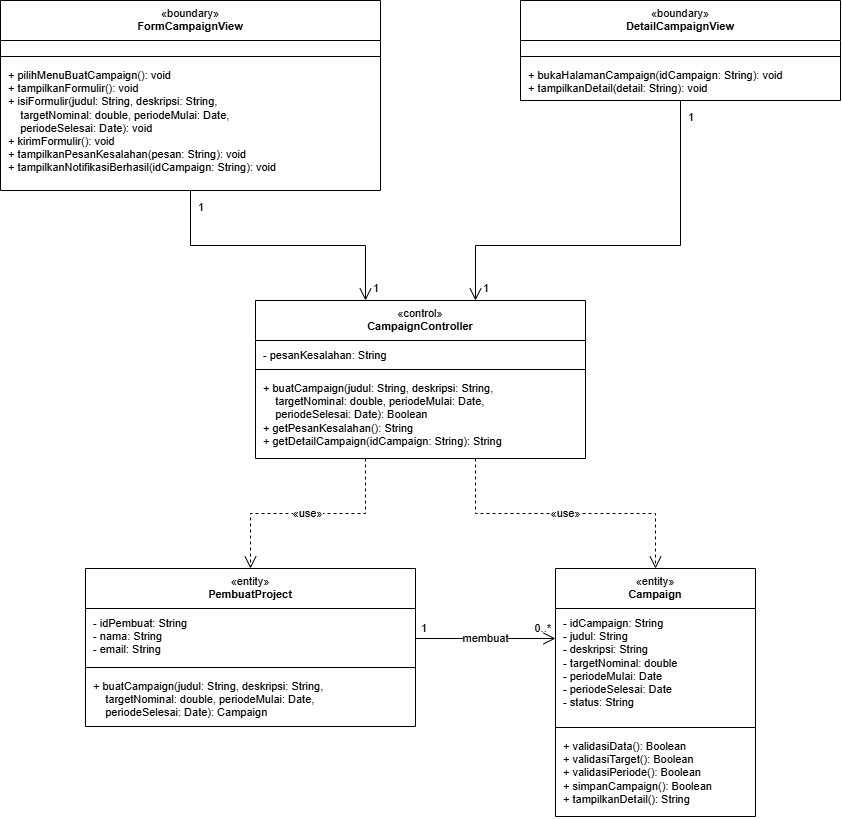

The diagram above was exported from draw.io. Its source (the exported page's mxGraphModel, read from the mxfile embedded in the PNG):
<mxGraphModel dx="2146" dy="1098" grid="1" gridSize="10" guides="1" tooltips="1" connect="1" arrows="1" fold="1" page="1" pageScale="1" pageWidth="1654" pageHeight="1169" background="light-dark(#FFFFFF,#FFFFFF)" math="0" shadow="0">
  <root>
    <mxCell id="0" />
    <mxCell id="1" parent="0" />
    <mxCell id="c2" parent="1" style="swimlane;fontStyle=0;align=center;verticalAlign=top;childLayout=stackLayout;horizontal=1;startSize=40;horizontalStack=0;resizeParent=1;resizeParentMax=0;resizeLast=0;collapsible=0;marginBottom=0;html=1;fontSize=11;whiteSpace=wrap;fillColor=#FFFFFF;strokeColor=#000000;swimlaneFillColor=#FFFFFF;" value="«boundary»&lt;br&gt;&lt;b&gt;FormCampaignView&lt;/b&gt;" vertex="1">
      <mxGeometry height="190" width="380" x="40" y="40" as="geometry" />
    </mxCell>
    <mxCell id="c3" parent="c2" style="text;strokeColor=none;fillColor=none;align=left;verticalAlign=top;spacingLeft=6;spacingRight=4;spacingTop=2;overflow=hidden;rotatable=0;points=[[0,0.5],[1,0.5]];portConstraint=eastwest;whiteSpace=nowrap;html=1;fontSize=11;" value="" vertex="1">
      <mxGeometry height="12" width="380" y="40" as="geometry" />
    </mxCell>
    <mxCell id="c4" parent="c2" style="line;strokeWidth=1;fillColor=none;align=left;verticalAlign=middle;spacingTop=-1;spacingLeft=3;spacingRight=3;rotatable=0;labelPosition=right;points=[];portConstraint=eastwest;strokeColor=inherit;" value="" vertex="1">
      <mxGeometry height="8" width="380" y="52" as="geometry" />
    </mxCell>
    <mxCell id="c5" parent="c2" style="text;strokeColor=none;fillColor=none;align=left;verticalAlign=top;spacingLeft=6;spacingRight=4;spacingTop=2;overflow=hidden;rotatable=0;points=[[0,0.5],[1,0.5]];portConstraint=eastwest;whiteSpace=nowrap;html=1;fontSize=11;" value="+ pilihMenuBuatCampaign(): void&lt;br&gt;+ tampilkanFormulir(): void&lt;br&gt;+ isiFormulir(judul: String, deskripsi: String,&lt;br&gt;&amp;nbsp;&amp;nbsp;&amp;nbsp;&amp;nbsp;targetNominal: double, periodeMulai: Date,&lt;br&gt;&amp;nbsp;&amp;nbsp;&amp;nbsp;&amp;nbsp;periodeSelesai: Date): void&lt;br&gt;+ kirimFormulir(): void&lt;br&gt;+ tampilkanPesanKesalahan(pesan: String): void&lt;br&gt;+ tampilkanNotifikasiBerhasil(idCampaign: String): void" vertex="1">
      <mxGeometry height="130" width="380" y="60" as="geometry" />
    </mxCell>
    <mxCell id="c6" parent="1" style="swimlane;fontStyle=0;align=center;verticalAlign=top;childLayout=stackLayout;horizontal=1;startSize=40;horizontalStack=0;resizeParent=1;resizeParentMax=0;resizeLast=0;collapsible=0;marginBottom=0;html=1;fontSize=11;whiteSpace=wrap;fillColor=#FFFFFF;strokeColor=#000000;swimlaneFillColor=#FFFFFF;" value="«boundary»&lt;br&gt;&lt;b&gt;DetailCampaignView&lt;/b&gt;" vertex="1">
      <mxGeometry height="100" width="320" x="560" y="40" as="geometry" />
    </mxCell>
    <mxCell id="c7" parent="c6" style="text;strokeColor=none;fillColor=none;align=left;verticalAlign=top;spacingLeft=6;spacingRight=4;spacingTop=2;overflow=hidden;rotatable=0;points=[[0,0.5],[1,0.5]];portConstraint=eastwest;whiteSpace=nowrap;html=1;fontSize=11;" value="" vertex="1">
      <mxGeometry height="12" width="320" y="40" as="geometry" />
    </mxCell>
    <mxCell id="c8" parent="c6" style="line;strokeWidth=1;fillColor=none;align=left;verticalAlign=middle;spacingTop=-1;spacingLeft=3;spacingRight=3;rotatable=0;labelPosition=right;points=[];portConstraint=eastwest;strokeColor=inherit;" value="" vertex="1">
      <mxGeometry height="8" width="320" y="52" as="geometry" />
    </mxCell>
    <mxCell id="c9" parent="c6" style="text;strokeColor=none;fillColor=none;align=left;verticalAlign=top;spacingLeft=6;spacingRight=4;spacingTop=2;overflow=hidden;rotatable=0;points=[[0,0.5],[1,0.5]];portConstraint=eastwest;whiteSpace=nowrap;html=1;fontSize=11;" value="+ bukaHalamanCampaign(idCampaign: String): void&lt;br&gt;+ tampilkanDetail(detail: String): void" vertex="1">
      <mxGeometry height="40" width="320" y="60" as="geometry" />
    </mxCell>
    <mxCell id="c10" parent="1" style="swimlane;fontStyle=0;align=center;verticalAlign=top;childLayout=stackLayout;horizontal=1;startSize=40;horizontalStack=0;resizeParent=1;resizeParentMax=0;resizeLast=0;collapsible=0;marginBottom=0;html=1;fontSize=11;whiteSpace=wrap;fillColor=#FFFFFF;strokeColor=#000000;swimlaneFillColor=#FFFFFF;" value="«control»&lt;br&gt;&lt;b&gt;CampaignController&lt;/b&gt;" vertex="1">
      <mxGeometry height="158" width="330" x="295" y="340" as="geometry" />
    </mxCell>
    <mxCell id="c11" parent="c10" style="text;strokeColor=none;fillColor=none;align=left;verticalAlign=top;spacingLeft=6;spacingRight=4;spacingTop=2;overflow=hidden;rotatable=0;points=[[0,0.5],[1,0.5]];portConstraint=eastwest;whiteSpace=nowrap;html=1;fontSize=11;" value="- pesanKesalahan: String" vertex="1">
      <mxGeometry height="25" width="330" y="40" as="geometry" />
    </mxCell>
    <mxCell id="c12" parent="c10" style="line;strokeWidth=1;fillColor=none;align=left;verticalAlign=middle;spacingTop=-1;spacingLeft=3;spacingRight=3;rotatable=0;labelPosition=right;points=[];portConstraint=eastwest;strokeColor=inherit;" value="" vertex="1">
      <mxGeometry height="8" width="330" y="65" as="geometry" />
    </mxCell>
    <mxCell id="c13" parent="c10" style="text;strokeColor=none;fillColor=none;align=left;verticalAlign=top;spacingLeft=6;spacingRight=4;spacingTop=2;overflow=hidden;rotatable=0;points=[[0,0.5],[1,0.5]];portConstraint=eastwest;whiteSpace=nowrap;html=1;fontSize=11;" value="+ buatCampaign(judul: String, deskripsi: String,&lt;br&gt;&amp;nbsp;&amp;nbsp;&amp;nbsp;&amp;nbsp;targetNominal: double, periodeMulai: Date,&lt;br&gt;&amp;nbsp;&amp;nbsp;&amp;nbsp;&amp;nbsp;periodeSelesai: Date): Boolean&lt;br&gt;+ getPesanKesalahan(): String&lt;br&gt;+ getDetailCampaign(idCampaign: String): String" vertex="1">
      <mxGeometry height="85" width="330" y="73" as="geometry" />
    </mxCell>
    <mxCell id="c14" parent="1" style="swimlane;fontStyle=0;align=center;verticalAlign=top;childLayout=stackLayout;horizontal=1;startSize=40;horizontalStack=0;resizeParent=1;resizeParentMax=0;resizeLast=0;collapsible=0;marginBottom=0;html=1;fontSize=11;whiteSpace=wrap;fillColor=#FFFFFF;strokeColor=#000000;swimlaneFillColor=#FFFFFF;" value="«entity»&lt;br&gt;&lt;b&gt;PembuatProject&lt;/b&gt;" vertex="1">
      <mxGeometry height="158" width="330" x="125" y="608" as="geometry" />
    </mxCell>
    <mxCell id="c15" parent="c14" style="text;strokeColor=none;fillColor=none;align=left;verticalAlign=top;spacingLeft=6;spacingRight=4;spacingTop=2;overflow=hidden;rotatable=0;points=[[0,0.5],[1,0.5]];portConstraint=eastwest;whiteSpace=nowrap;html=1;fontSize=11;" value="- idPembuat: String&lt;br&gt;- nama: String&lt;br&gt;- email: String" vertex="1">
      <mxGeometry height="55" width="330" y="40" as="geometry" />
    </mxCell>
    <mxCell id="c16" parent="c14" style="line;strokeWidth=1;fillColor=none;align=left;verticalAlign=middle;spacingTop=-1;spacingLeft=3;spacingRight=3;rotatable=0;labelPosition=right;points=[];portConstraint=eastwest;strokeColor=inherit;" value="" vertex="1">
      <mxGeometry height="8" width="330" y="95" as="geometry" />
    </mxCell>
    <mxCell id="c17" parent="c14" style="text;strokeColor=none;fillColor=none;align=left;verticalAlign=top;spacingLeft=6;spacingRight=4;spacingTop=2;overflow=hidden;rotatable=0;points=[[0,0.5],[1,0.5]];portConstraint=eastwest;whiteSpace=nowrap;html=1;fontSize=11;" value="+ buatCampaign(judul: String, deskripsi: String,&lt;br&gt;&amp;nbsp;&amp;nbsp;&amp;nbsp;&amp;nbsp;targetNominal: double, periodeMulai: Date,&lt;br&gt;&amp;nbsp;&amp;nbsp;&amp;nbsp;&amp;nbsp;periodeSelesai: Date): Campaign" vertex="1">
      <mxGeometry height="55" width="330" y="103" as="geometry" />
    </mxCell>
    <mxCell id="c18" parent="1" style="swimlane;fontStyle=0;align=center;verticalAlign=top;childLayout=stackLayout;horizontal=1;startSize=40;horizontalStack=0;resizeParent=1;resizeParentMax=0;resizeLast=0;collapsible=0;marginBottom=0;html=1;fontSize=11;whiteSpace=wrap;fillColor=#FFFFFF;strokeColor=#000000;swimlaneFillColor=#FFFFFF;" value="«entity»&lt;br&gt;&lt;b&gt;Campaign&lt;/b&gt;" vertex="1">
      <mxGeometry height="248" width="200" x="595" y="608" as="geometry" />
    </mxCell>
    <mxCell id="c19" parent="c18" style="text;strokeColor=none;fillColor=none;align=left;verticalAlign=top;spacingLeft=6;spacingRight=4;spacingTop=2;overflow=hidden;rotatable=0;points=[[0,0.5],[1,0.5]];portConstraint=eastwest;whiteSpace=nowrap;html=1;fontSize=11;" value="- idCampaign: String&lt;br&gt;- judul: String&lt;br&gt;- deskripsi: String&lt;br&gt;- targetNominal: double&lt;br&gt;- periodeMulai: Date&lt;br&gt;- periodeSelesai: Date&lt;br&gt;- status: String" vertex="1">
      <mxGeometry height="115" width="200" y="40" as="geometry" />
    </mxCell>
    <mxCell id="c20" parent="c18" style="line;strokeWidth=1;fillColor=none;align=left;verticalAlign=middle;spacingTop=-1;spacingLeft=3;spacingRight=3;rotatable=0;labelPosition=right;points=[];portConstraint=eastwest;strokeColor=inherit;" value="" vertex="1">
      <mxGeometry height="8" width="200" y="155" as="geometry" />
    </mxCell>
    <mxCell id="c21" parent="c18" style="text;strokeColor=none;fillColor=none;align=left;verticalAlign=top;spacingLeft=6;spacingRight=4;spacingTop=2;overflow=hidden;rotatable=0;points=[[0,0.5],[1,0.5]];portConstraint=eastwest;whiteSpace=nowrap;html=1;fontSize=11;" value="+ validasiData(): Boolean&lt;br&gt;+ validasiTarget(): Boolean&lt;br&gt;+ validasiPeriode(): Boolean&lt;br&gt;+ simpanCampaign(): Boolean&lt;br&gt;+ tampilkanDetail(): String" vertex="1">
      <mxGeometry height="85" width="200" y="163" as="geometry" />
    </mxCell>
    <mxCell id="c22" edge="1" parent="1" source="c2" style="endArrow=open;endSize=10;html=1;rounded=0;edgeStyle=orthogonalEdgeStyle;fontSize=11;labelBackgroundColor=default;exitX=0.5;exitY=1;exitDx=0;exitDy=0;entryX=0.3333333333333333;entryY=0;entryDx=0;entryDy=0;" target="c10" value="">
      <mxGeometry relative="1" as="geometry">
        <Array as="points">
          <mxPoint x="230" y="285" />
          <mxPoint x="405" y="285" />
        </Array>
      </mxGeometry>
    </mxCell>
    <mxCell id="c23" connectable="0" parent="c22" style="edgeLabel;resizable=0;html=1;align=left;verticalAlign=top;fontSize=11;labelBackgroundColor=none;" value="1" vertex="1">
      <mxGeometry relative="1" x="-1" as="geometry">
        <mxPoint x="6" y="4" as="offset" />
      </mxGeometry>
    </mxCell>
    <mxCell id="c24" connectable="0" parent="c22" style="edgeLabel;resizable=0;html=1;align=left;verticalAlign=bottom;fontSize=11;labelBackgroundColor=none;" value="1" vertex="1">
      <mxGeometry relative="1" x="1" as="geometry">
        <mxPoint x="6" y="-4" as="offset" />
      </mxGeometry>
    </mxCell>
    <mxCell id="c25" edge="1" parent="1" source="c6" style="endArrow=open;endSize=10;html=1;rounded=0;edgeStyle=orthogonalEdgeStyle;fontSize=11;labelBackgroundColor=default;exitX=0.5;exitY=1;exitDx=0;exitDy=0;entryX=0.6666666666666666;entryY=0;entryDx=0;entryDy=0;" target="c10" value="">
      <mxGeometry relative="1" as="geometry">
        <Array as="points">
          <mxPoint x="720" y="285" />
          <mxPoint x="515" y="285" />
        </Array>
      </mxGeometry>
    </mxCell>
    <mxCell id="c26" connectable="0" parent="c25" style="edgeLabel;resizable=0;html=1;align=left;verticalAlign=top;fontSize=11;labelBackgroundColor=none;" value="1" vertex="1">
      <mxGeometry relative="1" x="-1" as="geometry">
        <mxPoint x="6" y="4" as="offset" />
      </mxGeometry>
    </mxCell>
    <mxCell id="c27" connectable="0" parent="c25" style="edgeLabel;resizable=0;html=1;align=left;verticalAlign=bottom;fontSize=11;labelBackgroundColor=none;" value="1" vertex="1">
      <mxGeometry relative="1" x="1" as="geometry">
        <mxPoint x="6" y="-4" as="offset" />
      </mxGeometry>
    </mxCell>
    <mxCell id="c28" edge="1" parent="1" source="c10" style="endArrow=open;endSize=10;html=1;rounded=0;edgeStyle=orthogonalEdgeStyle;fontSize=11;labelBackgroundColor=default;exitX=0.3333333333333333;exitY=1;exitDx=0;exitDy=0;entryX=0.5;entryY=0;entryDx=0;entryDy=0;dashed=1;" target="c14" value="«use»">
      <mxGeometry relative="1" as="geometry">
        <Array as="points">
          <mxPoint x="405" y="553" />
          <mxPoint x="290" y="553" />
        </Array>
      </mxGeometry>
    </mxCell>
    <mxCell id="c29" edge="1" parent="1" source="c10" style="endArrow=open;endSize=10;html=1;rounded=0;edgeStyle=orthogonalEdgeStyle;fontSize=11;labelBackgroundColor=default;exitX=0.6666666666666666;exitY=1;exitDx=0;exitDy=0;entryX=0.5;entryY=0;entryDx=0;entryDy=0;dashed=1;" target="c18" value="«use»">
      <mxGeometry relative="1" as="geometry">
        <Array as="points">
          <mxPoint x="515" y="553" />
          <mxPoint x="695" y="553" />
        </Array>
      </mxGeometry>
    </mxCell>
    <mxCell id="c30" edge="1" parent="1" source="c14" style="endArrow=open;endSize=10;html=1;rounded=0;edgeStyle=orthogonalEdgeStyle;fontSize=11;labelBackgroundColor=default;exitX=1;exitY=0.443038;exitDx=0;exitDy=0;entryX=0;entryY=0.282258;entryDx=0;entryDy=0;" target="c18" value="membuat">
      <mxGeometry relative="1" as="geometry" />
    </mxCell>
    <mxCell id="c31" connectable="0" parent="c30" style="edgeLabel;resizable=0;html=1;align=left;verticalAlign=bottom;fontSize=11;labelBackgroundColor=none;" value="1" vertex="1">
      <mxGeometry relative="1" x="-1" as="geometry">
        <mxPoint x="4" y="-2" as="offset" />
      </mxGeometry>
    </mxCell>
    <mxCell id="c32" connectable="0" parent="c30" style="edgeLabel;resizable=0;html=1;align=right;verticalAlign=bottom;fontSize=11;labelBackgroundColor=none;" value="0..*" vertex="1">
      <mxGeometry relative="1" x="1" as="geometry">
        <mxPoint x="-4" y="-2" as="offset" />
      </mxGeometry>
    </mxCell>
  </root>
</mxGraphModel>